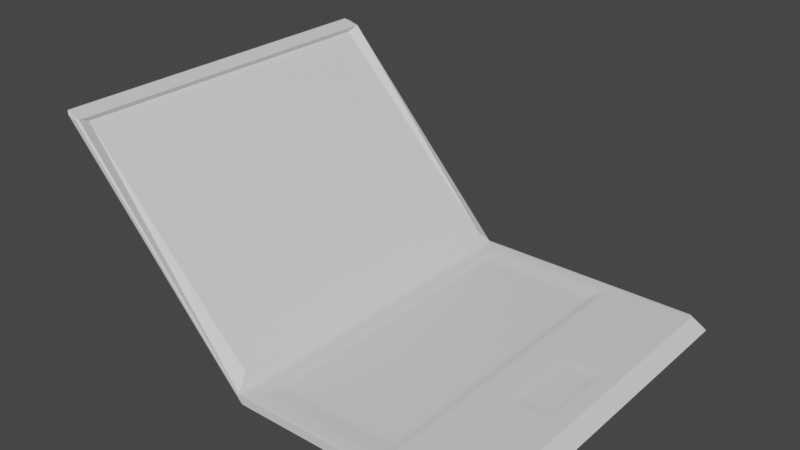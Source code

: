 # Source: laptop.blend  (saved by Blender 2.93.21; exported with 4.5.12 LTS)
import bpy
from mathutils import Matrix  # noqa: F401  (used for matrix-valued properties, if any)

bpy.ops.wm.read_factory_settings(use_empty=True)
scene = bpy.context.scene
scene.name = 'Scene'

# ---- collections
col_collection = bpy.data.collections.new('Collection'); scene.collection.children.link(col_collection)

# ---- materials (node trees are filled in below, after node groups)
mat_material = bpy.data.materials.new('Material')
mat_material.alpha_threshold = 0.0
mat_material.use_transparent_shadow = False
mat_material.line_color = (0.0, 0.0, 0.0, 1.0)

# ---- material node trees
mat_material.use_nodes = True; mat_material.node_tree.nodes.clear()
_N = mat_material.node_tree.nodes; _L = mat_material.node_tree.links
n0 = _N.new('ShaderNodeOutputMaterial'); n0.name = 'Material Output'; n0.location = (300, 300)
n1 = _N.new('ShaderNodeBsdfPrincipled'); n1.name = 'Principled BSDF'; n1.location = (10, 300)
n1.distribution = 'GGX'
n1.subsurface_method = 'BURLEY'
n1.inputs[2].default_value = 0.4
n1.inputs[3].default_value = 1.45
n1.inputs[27].default_value = (0.0, 0.0, 0.0, 1.0)
n1.inputs[28].default_value = 1.0
_L.new(n1.outputs[0], n0.inputs[0])
n0.is_active_output = True

# ---- world
world_world = bpy.data.worlds.new('World'); scene.world = world_world
world_world.use_nodes = True; world_world.node_tree.nodes.clear()
_N = world_world.node_tree.nodes; _L = world_world.node_tree.links
n0 = _N.new('ShaderNodeOutputWorld'); n0.name = 'World Output'; n0.location = (300, 300)
n1 = _N.new('ShaderNodeBackground'); n1.name = 'Background'; n1.location = (10, 300)
n1.inputs[0].default_value = (0.05088, 0.05088, 0.05088, 1.0)
_L.new(n1.outputs[0], n0.inputs[0])
n0.is_active_output = True
world_world.color = (0.05088, 0.05088, 0.05088)
world_world.use_sun_shadow = False
world_world.sun_shadow_jitter_overblur = 0.0

# ---- meshes
me_cube = bpy.data.meshes.new('Cube')
me_cube.from_pydata([(1.0, 1.0, 1.0), (0.8152, 0.2275, 0.4639), (1.0, -1.0, 1.0), (0.8152, -0.2275, 0.4639), (-0.3982, 1.0, 1.0), (-0.4296, 0.9282, -0.2766), (-0.3982, -1.0, 1.0), (-0.4296, -0.9255, -0.2766), (-1.424, 0.9282, -10.87), (-1.424, -0.9255, -10.87), (-1.506, -1.0, -11.44), (-1.506, 1.0, -11.44), (-0.3243, 0.9228, 0.4639), (-0.3243, -0.9228, 0.4639), (-1.408, 1.0, -11.15), (-1.408, -1.0, -11.15), (0.434, 0.9228, 0.4639), (0.5738, -1.0, 1.0), (0.434, -0.9228, 0.4639), (0.5738, 1.0, 1.0), (-0.4015, 1.0, 0.4639), (-0.4015, -1.0, 0.4639), (0.6074, 0.2275, 0.4639), (0.6074, -0.2275, 0.4639), (-0.2794, 0.8135, 0.5674), (-0.2794, -0.8135, 0.5674), (0.3891, 0.8135, 0.5674), (0.3891, -0.8135, 0.5674), (0.5112, -1.0, 0.4639), (0.9114, -1.0, 0.4639), (0.9114, 1.0, 0.4639), (0.5112, 1.0, 0.4639), (0.5908, -0.2441, 0.4639), (0.8318, -0.2441, 0.4639), (0.8318, 0.2441, 0.4639), (0.5908, 0.2441, 0.4639), (0.6293, -0.1795, 0.5063), (0.7933, -0.1795, 0.5063), (0.7933, 0.1795, 0.5063), (0.6293, 0.1795, 0.5063)], [], [(19, 4, 6, 17), (28, 17, 6, 21), (21, 6, 10, 15), (3, 23, 36, 37), (30, 0, 2, 29), (31, 19, 0, 30), (15, 10, 11, 14), (5, 7, 9, 8), (6, 4, 11, 10), (4, 20, 14, 11), (7, 5, 20, 21), (8, 9, 15, 14), (9, 7, 21, 15), (5, 8, 14, 20), (20, 4, 19, 31), (16, 18, 27, 26), (29, 2, 17, 28), (0, 19, 17, 2), (12, 13, 21, 20), (16, 12, 20, 31), (13, 18, 28, 21), (18, 16, 31, 28), (24, 26, 27, 25), (12, 16, 26, 24), (18, 13, 25, 27), (13, 12, 24, 25), (32, 33, 29, 28), (33, 34, 30, 29), (34, 35, 31, 30), (35, 32, 28, 31), (23, 3, 33, 32), (3, 1, 34, 33), (1, 22, 35, 34), (22, 23, 32, 35), (39, 38, 37, 36), (23, 22, 39, 36), (1, 3, 37, 38), (22, 1, 38, 39)])
_uv = me_cube.uv_layers.new(name='UVMap')
_uv.uv.foreach_set('vector', [0.7012, 0.5, 0.875, 0.5, 0.875, 0.75, 0.7012, 0.75, 0.375, 0.8262, 0.625, 0.8262, 0.625, 1.0, 0.375, 1.0, 0.375, 1.0, 0.625, 1.0, 0.625, 1.0, 0.375, 1.0, 0.3567, 0.7322, 0.3171, 0.7322, 0.3171, 0.7322, 0.3567, 0.7322, 0.375, 0.5, 0.625, 0.5, 0.625, 0.75, 0.375, 0.75, 0.375, 0.4238, 0.625, 0.4238, 0.625, 0.5, 0.375, 0.5, 0.375, 0.0, 0.625, 0.0, 0.625, 0.25, 0.375, 0.25, 0.125, 0.5091, 0.125, 0.7409, 0.125, 0.7409, 0.125, 0.5091, 0.875, 0.75, 0.875, 0.5, 0.875, 0.5, 0.875, 0.75, 0.625, 0.25, 0.375, 0.25, 0.375, 0.25, 0.625, 0.25, 0.125, 0.7409, 0.125, 0.5091, 0.125, 0.5, 0.125, 0.75, 0.125, 0.5091, 0.125, 0.7409, 0.125, 0.75, 0.125, 0.5, 0.125, 0.7409, 0.125, 0.7409, 0.125, 0.75, 0.125, 0.75, 0.125, 0.5091, 0.125, 0.5091, 0.125, 0.5, 0.125, 0.5, 0.375, 0.25, 0.625, 0.25, 0.625, 0.4238, 0.375, 0.4238, 0.2841, 0.5097, 0.2841, 0.7403, 0.2841, 0.7403, 0.2841, 0.5097, 0.375, 0.75, 0.625, 0.75, 0.625, 0.8262, 0.375, 0.8262, 0.625, 0.5, 0.7012, 0.5, 0.7012, 0.75, 0.625, 0.75, 0.1397, 0.5097, 0.1397, 0.7403, 0.125, 0.75, 0.125, 0.5, 0.2841, 0.5097, 0.1397, 0.5097, 0.125, 0.5, 0.2988, 0.5, 0.1397, 0.7403, 0.2841, 0.7403, 0.2988, 0.75, 0.125, 0.75, 0.2841, 0.7403, 0.2841, 0.5097, 0.2988, 0.5, 0.2988, 0.75, 0.1397, 0.5097, 0.2841, 0.5097, 0.2841, 0.7403, 0.1397, 0.7403, 0.1397, 0.5097, 0.2841, 0.5097, 0.2841, 0.5097, 0.1397, 0.5097, 0.2841, 0.7403, 0.1397, 0.7403, 0.1397, 0.7403, 0.2841, 0.7403, 0.1397, 0.7403, 0.1397, 0.5097, 0.1397, 0.5097, 0.1397, 0.7403, 0.314, 0.74, 0.3598, 0.74, 0.375, 0.75, 0.2988, 0.75, 0.3598, 0.74, 0.3598, 0.51, 0.375, 0.5, 0.375, 0.75, 0.3598, 0.51, 0.314, 0.51, 0.2988, 0.5, 0.375, 0.5, 0.314, 0.51, 0.314, 0.74, 0.2988, 0.75, 0.2988, 0.5, 0.3171, 0.7322, 0.3567, 0.7322, 0.3598, 0.74, 0.314, 0.74, 0.3567, 0.7322, 0.3567, 0.5178, 0.3598, 0.51, 0.3598, 0.74, 0.3567, 0.5178, 0.3171, 0.5178, 0.314, 0.51, 0.3598, 0.51, 0.3171, 0.5178, 0.3171, 0.7322, 0.314, 0.74, 0.314, 0.51, 0.3171, 0.5178, 0.3567, 0.5178, 0.3567, 0.7322, 0.3171, 0.7322, 0.3171, 0.7322, 0.3171, 0.5178, 0.3171, 0.5178, 0.3171, 0.7322, 0.3567, 0.5178, 0.3567, 0.7322, 0.3567, 0.7322, 0.3567, 0.5178, 0.3171, 0.5178, 0.3567, 0.5178, 0.3567, 0.5178, 0.3171, 0.5178])
me_cube.materials.append(mat_material)
me_cube.use_remesh_preserve_volume = False
me_cube.use_remesh_preserve_attributes = False
me_cube.use_mirror_vertex_groups = False
me_cube.update()

# ---- objects
ob_cube = bpy.data.objects.new('Cube', me_cube)

# ---- transforms, parenting, visibility, modifiers, constraints
ob_cube.location = (0.0, 0.0, 0.0)
ob_cube.scale = (1.0, 1.0, -0.09578)
ob_cube.lock_rotations_4d = False
ob_cube.empty_display_type = 'ARROWS'
ob_cube.lineart.crease_threshold = 0.0
_m = ob_cube.modifiers.new('Bevel', 'BEVEL')
_m.width = 1.25
_m.width_pct = 1.25

# ---- collection membership
col_collection.objects.link(ob_cube)

# ---- scene / render settings (as saved in the file)
scene.frame_start = 1; scene.frame_end = 250; scene.frame_set(1)
scene.render.engine = 'BLENDER_EEVEE_NEXT'
scene.cycles.use_denoising = False
scene.cycles.samples = 128
scene.cycles.sampling_pattern = 'TABULATED_SOBOL'
scene.cycles.use_adaptive_sampling = False
scene.cycles.use_light_tree = False
scene.view_settings.view_transform = 'Filmic'
bpy.context.view_layer.update()

# ---- added for rendering (the .blend has no active camera and no usable light): camera, sun
cam_auto = bpy.data.cameras.new('AutoCamera')
cam_auto.lens = 50.0
cam_auto.sensor_width = 36.0
cam_auto.clip_end = 1000.0
ob_auto_camera = bpy.data.objects.new('AutoCamera', cam_auto)
scene.collection.objects.link(ob_auto_camera)
ob_auto_camera.location = (2.90763, -3.79337, 3.02796)
ob_auto_camera.rotation_euler = (1.09748, -7.21219e-08, 0.694738)
scene.camera = ob_auto_camera
light_auto_sun = bpy.data.lights.new('AutoSun', 'SUN')
light_auto_sun.energy = 3.0
light_auto_sun.angle = 0.0523599
ob_auto_sun = bpy.data.objects.new('AutoSun', light_auto_sun)
scene.collection.objects.link(ob_auto_sun)
ob_auto_sun.rotation_euler = (0.872665, 0.174533, 0.523599)
bpy.context.view_layer.update()
